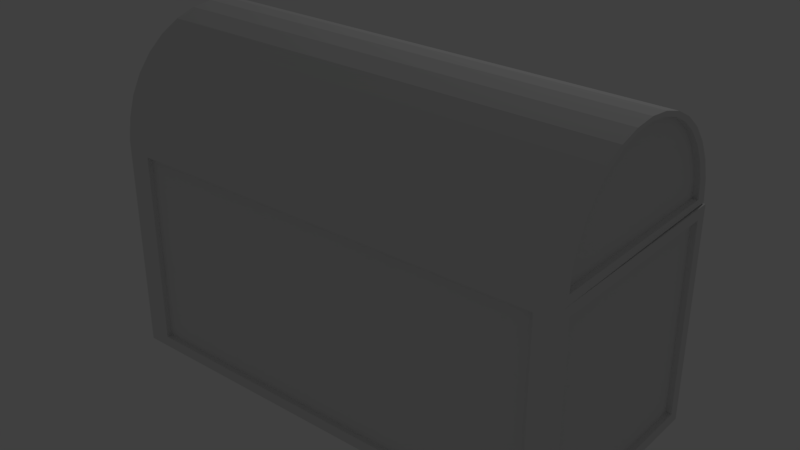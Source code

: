 # Source: chest1.blend  (saved by Blender 2.77.0; exported with 4.5.12 LTS)
import bpy
from mathutils import Matrix  # noqa: F401  (used for matrix-valued properties, if any)

bpy.ops.wm.read_factory_settings(use_empty=True)
scene = bpy.context.scene
scene.name = 'Scene'

# ---- collections
col_collection_1 = bpy.data.collections.new('Collection 1'); scene.collection.children.link(col_collection_1)

# ---- materials (node trees are filled in below, after node groups)
mat_material = bpy.data.materials.new('Material')
mat_material.alpha_threshold = 0.0
mat_material.use_transparent_shadow = False
mat_material.roughness = 0.5
mat_material.line_color = (0.0, 0.0, 0.0, 1.0)

# ---- material node trees

# ---- world
world_world = bpy.data.worlds.new('World'); scene.world = world_world
world_world.color = (0.05088, 0.05088, 0.05088)
world_world.use_sun_shadow = False
world_world.sun_shadow_jitter_overblur = 0.0
world_world.cycles.sampling_method = 'MANUAL'

# ---- lights
light_lamp = bpy.data.lights.new('Lamp', 'POINT')
light_lamp.transmission_factor = 0.0
light_lamp.cutoff_distance = 30.0
light_lamp.energy = 100.0
light_lamp.shadow_buffer_clip_start = 1.001
light_lamp.shadow_soft_size = 0.1
light_lamp.shadow_maximum_resolution = 0.006
light_lamp.use_absolute_resolution = True

# ---- meshes
me_cube = bpy.data.meshes.new('Cube')
me_cube.from_pydata([(1.0, 1.0, -1.0), (1.0, -1.0, -1.0), (-1.0, -1.0, -1.0), (-1.0, 1.0, -1.0), (1.0, 1.0, 1.0), (1.0, -1.0, 1.0), (-1.0, -1.0, 1.0), (-1.0, 1.0, 1.0), (1.0, -1.0, -1.0), (-1.0, -1.0, -1.0), (1.0, -1.0, 1.0), (-1.0, -1.0, 1.0), (1.0, -1.0, -1.0), (-1.0, -1.0, -1.0), (1.0, -1.0, 1.0), (-1.0, -1.0, 1.0), (0.9, -1.0, -0.9), (-0.9, -1.0, -0.9), (0.9, -1.0, 0.9), (-0.9, -1.0, 0.9), (0.9, -1.0, -0.9), (-0.9, -1.0, -0.9), (0.9, -1.0, 0.9), (-0.9, -1.0, 0.9), (0.9, -1.0, -0.9), (-0.9, -1.0, -0.9), (0.9, -1.0, 0.9), (-0.9, -1.0, 0.9), (0.9, -0.95, -0.9), (-0.9, -0.95, -0.9), (0.9, -0.95, 0.9), (-0.9, -0.95, 0.9), (0.9, 1.0, -0.9), (-0.9, 1.0, -0.9), (0.9, 1.0, 0.9), (-0.9, 1.0, 0.9), (0.9, 0.95, -0.9), (-0.9, 0.95, -0.9), (0.9, 0.95, 0.9), (-0.9, 0.95, 0.9), (1.0, 0.9, -0.9), (1.0, -0.9, -0.9), (1.0, 0.9, 0.9), (1.0, -0.9, 0.9), (0.9769, 0.9, -0.9), (0.9769, -0.9, -0.9), (0.9769, 0.9, 0.9), (0.9769, -0.9, 0.9), (-1.0, -0.9, -0.9), (-1.0, 0.9, -0.9), (-1.0, -0.9, 0.9), (-1.0, 0.9, 0.9), (-0.9769, -0.9, -0.9), (-0.9769, 0.9, -0.9), (-0.9769, -0.9, 0.9), (-0.9769, 0.9, 0.9), (-0.9928, 0.9989, 1.009), (0.9925, 0.9989, 1.009), (-0.9928, -0.9818, 1.204), (0.9925, -0.9818, 1.204), (-0.9928, -0.9249, 1.391), (0.9925, -0.9249, 1.391), (-0.9928, -0.8325, 1.564), (0.9925, -0.8325, 1.564), (-0.9928, -0.7082, 1.716), (0.9925, -0.7082, 1.716), (-0.9928, -0.5566, 1.84), (0.9925, -0.5566, 1.84), (-0.9928, -0.3837, 1.932), (0.9925, -0.3837, 1.932), (-0.9928, -0.1961, 1.989), (0.9925, -0.1961, 1.989), (-0.9928, -0.001056, 2.009), (0.9925, -0.001056, 2.009), (-0.9928, 0.194, 1.989), (0.9925, 0.194, 1.989), (-0.9928, 0.3816, 1.932), (0.9925, 0.3816, 1.932), (-0.9928, 0.5545, 1.84), (0.9925, 0.5545, 1.84), (-0.9928, 0.7061, 1.716), (0.9925, 0.7061, 1.716), (-0.9928, 0.8304, 1.564), (0.9925, 0.8304, 1.564), (-0.9928, 0.9228, 1.391), (0.9925, 0.9228, 1.391), (-0.9928, 0.9797, 1.204), (0.9925, 0.9797, 1.204), (-0.9928, 0.8989, 1.068), (-0.9928, -0.9011, 1.068), (-0.9928, -0.8838, 1.244), (-0.9928, -0.8325, 1.413), (-0.9928, -0.7494, 1.568), (-0.9928, -0.6375, 1.705), (-0.9928, -0.5011, 1.817), (-0.9928, -0.3455, 1.9), (-0.9928, -0.1766, 1.951), (-0.9928, -0.001056, 1.968), (-0.9928, 0.1745, 1.951), (-0.9928, 0.3434, 1.9), (-0.9928, 0.499, 1.817), (-0.9928, 0.6353, 1.705), (-0.9928, 0.7473, 1.568), (-0.9928, 0.8304, 1.413), (-0.9928, 0.8817, 1.244), (-0.9698, 0.8989, 1.068), (-0.9698, -0.9011, 1.068), (-0.9698, -0.8838, 1.244), (-0.9698, -0.8325, 1.413), (-0.9698, -0.7494, 1.568), (-0.9698, -0.6375, 1.705), (-0.9698, -0.5011, 1.817), (-0.9698, -0.3455, 1.9), (-0.9698, -0.1766, 1.951), (-0.9698, -0.001056, 1.968), (-0.9698, 0.1745, 1.951), (-0.9698, 0.3434, 1.9), (-0.9698, 0.499, 1.817), (-0.9698, 0.6353, 1.705), (-0.9698, 0.7473, 1.568), (-0.9698, 0.8304, 1.413), (-0.9698, 0.8817, 1.244), (0.9925, 0.8989, 1.068), (0.9925, -0.9011, 1.068), (0.9925, -0.8838, 1.244), (0.9925, -0.8325, 1.413), (0.9925, -0.7494, 1.568), (0.9925, -0.6375, 1.705), (0.9925, -0.5011, 1.817), (0.9925, -0.3455, 1.9), (0.9925, -0.1766, 1.951), (0.9925, -0.001056, 1.968), (0.9925, 0.1745, 1.951), (0.9925, 0.3434, 1.9), (0.9925, 0.499, 1.817), (0.9925, 0.6353, 1.705), (0.9925, 0.7473, 1.568), (0.9925, 0.8304, 1.413), (0.9925, 0.8817, 1.244), (0.9925, 0.8989, 1.068), (0.9925, -0.9011, 1.068), (0.9925, -0.8838, 1.244), (0.9925, -0.8325, 1.413), (0.9925, -0.7494, 1.568), (0.9925, -0.6375, 1.705), (0.9925, -0.5011, 1.817), (0.9925, -0.3455, 1.9), (0.9925, -0.1766, 1.951), (0.9925, -0.001056, 1.968), (0.9925, 0.1745, 1.951), (0.9925, 0.3434, 1.9), (0.9925, 0.499, 1.817), (0.9925, 0.6353, 1.705), (0.9925, 0.7473, 1.568), (0.9925, 0.8304, 1.413), (0.9925, 0.8817, 1.244), (0.9694, 0.8989, 1.068), (0.9694, -0.9011, 1.068), (0.9694, -0.8838, 1.244), (0.9694, -0.8325, 1.413), (0.9694, -0.7494, 1.568), (0.9694, -0.6375, 1.705), (0.9694, -0.5011, 1.817), (0.9694, -0.3455, 1.9), (0.9694, -0.1766, 1.951), (0.9694, -0.001056, 1.968), (0.9694, 0.1745, 1.951), (0.9694, 0.3434, 1.9), (0.9694, 0.499, 1.817), (0.9694, 0.6353, 1.705), (0.9694, 0.7473, 1.568), (0.9694, 0.8304, 1.413), (0.9694, 0.8817, 1.244)], [], [(0, 3, 2, 1), (4, 5, 6, 7), (4, 0, 40, 42), (1, 2, 17, 16), (7, 6, 50, 51), (0, 4, 34, 32), (11, 9, 13, 15), (8, 10, 14, 12), (9, 8, 12, 13), (16, 17, 21, 20), (6, 5, 18, 19), (2, 6, 19, 17), (5, 1, 16, 18), (23, 22, 26, 27), (19, 18, 22, 23), (18, 16, 20, 22), (17, 19, 23, 21), (25, 27, 31, 29), (22, 20, 24, 26), (21, 23, 27, 25), (20, 21, 25, 24), (28, 29, 31, 30), (24, 25, 29, 28), (27, 26, 30, 31), (26, 24, 28, 30), (32, 34, 38, 36), (4, 7, 35, 34), (7, 3, 33, 35), (3, 0, 32, 33), (38, 39, 37, 36), (35, 33, 37, 39), (33, 32, 36, 37), (34, 35, 39, 38), (43, 42, 46, 47), (0, 1, 41, 40), (5, 4, 42, 43), (1, 5, 43, 41), (44, 45, 47, 46), (42, 40, 44, 46), (41, 43, 47, 45), (40, 41, 45, 44), (49, 51, 55, 53), (3, 7, 51, 49), (2, 3, 49, 48), (6, 2, 48, 50), (52, 53, 55, 54), (48, 49, 53, 52), (51, 50, 54, 55), (50, 48, 52, 54), (61, 59, 124, 125), (64, 66, 94, 93), (104, 88, 105, 121), (74, 76, 99, 98), (84, 86, 104, 103), (56, 15, 89, 88), (60, 62, 92, 91), (70, 72, 97, 96), (80, 82, 102, 101), (15, 58, 90, 89), (66, 68, 95, 94), (76, 78, 100, 99), (86, 56, 88, 104), (62, 64, 93, 92), (72, 74, 98, 97), (82, 84, 103, 102), (58, 60, 91, 90), (68, 70, 96, 95), (78, 80, 101, 100), (105, 106, 107, 108, 109, 110, 111, 112, 113, 114, 115, 116, 117, 118, 119, 120, 121), (97, 98, 115, 114), (90, 91, 108, 107), (98, 99, 116, 115), (91, 92, 109, 108), (99, 100, 117, 116), (92, 93, 110, 109), (100, 101, 118, 117), (93, 94, 111, 110), (101, 102, 119, 118), (94, 95, 112, 111), (102, 103, 120, 119), (95, 96, 113, 112), (88, 89, 106, 105), (103, 104, 121, 120), (96, 97, 114, 113), (89, 90, 107, 106), (123, 122, 139, 140), (71, 69, 129, 130), (14, 57, 122, 123), (81, 79, 134, 135), (67, 65, 127, 128), (77, 75, 132, 133), (87, 85, 137, 138), (63, 61, 125, 126), (73, 71, 130, 131), (83, 81, 135, 136), (59, 14, 123, 124), (69, 67, 128, 129), (79, 77, 133, 134), (57, 87, 138, 122), (65, 63, 126, 127), (75, 73, 131, 132), (85, 83, 136, 137), (143, 142, 159, 160), (138, 137, 154, 155), (131, 130, 147, 148), (124, 123, 140, 141), (122, 138, 155, 139), (132, 131, 148, 149), (125, 124, 141, 142), (133, 132, 149, 150), (126, 125, 142, 143), (134, 133, 150, 151), (127, 126, 143, 144), (135, 134, 151, 152), (128, 127, 144, 145), (136, 135, 152, 153), (129, 128, 145, 146), (137, 136, 153, 154), (130, 129, 146, 147), (157, 156, 172, 171, 170, 169, 168, 167, 166, 165, 164, 163, 162, 161, 160, 159, 158), (151, 150, 167, 168), (144, 143, 160, 161), (152, 151, 168, 169), (145, 144, 161, 162), (153, 152, 169, 170), (146, 145, 162, 163), (154, 153, 170, 171), (147, 146, 163, 164), (140, 139, 156, 157), (155, 154, 171, 172), (148, 147, 164, 165), (141, 140, 157, 158), (139, 155, 172, 156), (149, 148, 165, 166), (142, 141, 158, 159), (150, 149, 166, 167), (86, 87, 57, 56), (84, 85, 87, 86), (82, 83, 85, 84), (80, 81, 83, 82), (78, 79, 81, 80), (76, 77, 79, 78), (74, 75, 77, 76), (72, 73, 75, 74), (70, 71, 73, 72), (68, 69, 71, 70), (66, 67, 69, 68), (64, 65, 67, 66), (62, 63, 65, 64), (60, 61, 63, 62), (58, 59, 61, 60), (15, 14, 59, 58), (10, 11, 15, 14)])
_uv = me_cube.uv_layers.new(name='UVMap')
_uv.uv.foreach_set('vector', [0.3179, 0.3489, 0.3293, 0.2587, 0.483, 0.04659, 0.4795, 0.5629, 0.216, 0.3493, 0.04928, 0.5387, 0.07233, 0.04411, 0.2075, 0.2518, 0.216, 0.3493, 0.3179, 0.3489, 0.3138, 0.3555, 0.2197, 0.3568, 0.4795, 0.5629, 0.483, 0.04659, 0.512, 0.01686, 0.5126, 0.5913, 0.2075, 0.2518, 0.07233, 0.04411, 0.1045, 0.06739, 0.213, 0.2442, 0.3179, 0.3489, 0.216, 0.3493, 0.2215, 0.3437, 0.3134, 0.3431, 0.1883, 0.8347, 0.1821, 0.7471, 0.1841, 0.7487, 0.1898, 0.8328, 0.2688, 0.7501, 0.2743, 0.8347, 0.2724, 0.8331, 0.2673, 0.7519, 0.1821, 0.7471, 0.2688, 0.7501, 0.2673, 0.7519, 0.1841, 0.7487, 0.5126, 0.5913, 0.512, 0.01686, 0.5212, 0.009333, 0.5209, 0.6002, 0.07233, 0.04411, 0.04928, 0.5387, 0.01964, 0.5676, 0.0421, 0.01822, 0.483, 0.04659, 0.07233, 0.04411, 0.0421, 0.01822, 0.512, 0.01686, 0.04928, 0.5387, 0.4795, 0.5629, 0.5126, 0.5913, 0.01964, 0.5676, 0.0344, 0.01009, 0.01038, 0.5749, 0.0002781, 0.5837, 0.02507, 0.001226, 0.0421, 0.01822, 0.01964, 0.5676, 0.01038, 0.5749, 0.0344, 0.01009, 0.01964, 0.5676, 0.5126, 0.5913, 0.5209, 0.6002, 0.01038, 0.5749, 0.512, 0.01686, 0.0421, 0.01822, 0.0344, 0.01009, 0.5212, 0.009333, 0.127, 0.8306, 0.01393, 0.8306, 0.01751, 0.8267, 0.1235, 0.8274, 0.01038, 0.5749, 0.5209, 0.6002, 0.5311, 0.61, 0.0002781, 0.5837, 0.5212, 0.009333, 0.0344, 0.01009, 0.02507, 0.001226, 0.5311, 0.0002781, 0.5209, 0.6002, 0.5212, 0.009333, 0.5311, 0.0002781, 0.5311, 0.61, 0.1351, 0.7232, 0.1235, 0.8274, 0.01751, 0.8267, 0.02913, 0.7225, 0.1387, 0.7193, 0.127, 0.8306, 0.1235, 0.8274, 0.1351, 0.7232, 0.01393, 0.8306, 0.02565, 0.7193, 0.02913, 0.7225, 0.01751, 0.8267, 0.02565, 0.7193, 0.1387, 0.7193, 0.1351, 0.7232, 0.02913, 0.7225, 0.1224, 0.8844, 0.1224, 0.9888, 0.1188, 0.9855, 0.1194, 0.8877, 0.216, 0.3493, 0.2075, 0.2518, 0.2138, 0.2592, 0.2215, 0.3437, 0.2075, 0.2518, 0.3293, 0.2587, 0.3227, 0.2644, 0.2138, 0.2592, 0.3293, 0.2587, 0.3179, 0.3489, 0.3134, 0.3431, 0.3227, 0.2644, 0.1188, 0.9855, 0.02264, 0.9748, 0.02323, 0.8769, 0.1194, 0.8877, 0.01964, 0.978, 0.01964, 0.8736, 0.02323, 0.8769, 0.02264, 0.9748, 0.01964, 0.8736, 0.1224, 0.8844, 0.1194, 0.8877, 0.02323, 0.8769, 0.1224, 0.9888, 0.01964, 0.978, 0.02264, 0.9748, 0.1188, 0.9855, 0.1489, 0.986, 0.1605, 0.8762, 0.1627, 0.8783, 0.1512, 0.9836, 0.3179, 0.3489, 0.4795, 0.5629, 0.4411, 0.5367, 0.3138, 0.3555, 0.04928, 0.5387, 0.216, 0.3493, 0.2197, 0.3568, 0.08747, 0.5199, 0.4795, 0.5629, 0.04928, 0.5387, 0.08747, 0.5199, 0.4411, 0.5367, 0.2698, 0.8787, 0.2583, 0.984, 0.1512, 0.9836, 0.1627, 0.8783, 0.1605, 0.8762, 0.2721, 0.8762, 0.2698, 0.8787, 0.1627, 0.8783, 0.2605, 0.986, 0.1489, 0.986, 0.1512, 0.9836, 0.2583, 0.984, 0.2721, 0.8762, 0.2605, 0.986, 0.2583, 0.984, 0.2698, 0.8787, 0.4502, 0.6816, 0.4502, 0.8314, 0.4469, 0.8284, 0.4474, 0.6845, 0.3293, 0.2587, 0.2075, 0.2518, 0.213, 0.2442, 0.3247, 0.2497, 0.483, 0.04659, 0.3293, 0.2587, 0.3247, 0.2497, 0.4478, 0.06636, 0.07233, 0.04411, 0.483, 0.04659, 0.4478, 0.06636, 0.1045, 0.06739, 0.306, 0.6691, 0.4474, 0.6845, 0.4469, 0.8284, 0.3055, 0.813, 0.3028, 0.6661, 0.4502, 0.6816, 0.4474, 0.6845, 0.306, 0.6691, 0.4502, 0.8314, 0.3028, 0.8159, 0.3055, 0.813, 0.4469, 0.8284, 0.3028, 0.8159, 0.3028, 0.6661, 0.306, 0.6691, 0.3055, 0.813, 0.4868, 0.9146, 0.4852, 0.8935, 0.4939, 0.8996, 0.4966, 0.9186, 0.9618, 0.9565, 0.9436, 0.972, 0.9368, 0.9692, 0.9532, 0.9553, 0.8505, 0.7146, 0.8301, 0.7047, 0.8334, 0.7029, 0.8511, 0.7117, 0.8523, 0.9919, 0.8293, 0.9853, 0.8339, 0.9813, 0.8546, 0.9871, 0.7621, 0.9205, 0.7547, 0.8977, 0.7668, 0.9024, 0.7734, 0.9229, 0.7519, 0.8739, 0.9958, 0.8685, 0.9839, 0.8771, 0.7643, 0.881, 0.9875, 0.9164, 0.9766, 0.9377, 0.9665, 0.9384, 0.9763, 0.9192, 0.9, 0.991, 0.8762, 0.9938, 0.8761, 0.9889, 0.8975, 0.9864, 0.7892, 0.9596, 0.7737, 0.9414, 0.7839, 0.9417, 0.7978, 0.9581, 0.9958, 0.8685, 0.9941, 0.8934, 0.9822, 0.8985, 0.9839, 0.8771, 0.9436, 0.972, 0.9227, 0.9836, 0.918, 0.9797, 0.9368, 0.9692, 0.8293, 0.9853, 0.808, 0.9744, 0.8147, 0.9715, 0.8339, 0.9813, 0.7547, 0.8977, 0.7519, 0.8739, 0.7643, 0.881, 0.7668, 0.9024, 0.9766, 0.9377, 0.9618, 0.9565, 0.9532, 0.9553, 0.9665, 0.9384, 0.8762, 0.9938, 0.8523, 0.9919, 0.8546, 0.9871, 0.8761, 0.9889, 0.7737, 0.9414, 0.7621, 0.9205, 0.7734, 0.9229, 0.7839, 0.9417, 0.9941, 0.8934, 0.9875, 0.9164, 0.9763, 0.9192, 0.9822, 0.8985, 0.9227, 0.9836, 0.9, 0.991, 0.8975, 0.9864, 0.918, 0.9797, 0.808, 0.9744, 0.7892, 0.9596, 0.7978, 0.9581, 0.8147, 0.9715, 0.8334, 0.7029, 0.8478, 0.5159, 0.8733, 0.511, 0.8998, 0.519, 0.9212, 0.5336, 0.9358, 0.5501, 0.9461, 0.5686, 0.9525, 0.5884, 0.955, 0.609, 0.9532, 0.6295, 0.9475, 0.6493, 0.9379, 0.6674, 0.9249, 0.6832, 0.909, 0.6961, 0.8909, 0.7055, 0.8712, 0.7111, 0.8511, 0.7117, 0.956, 0.63, 0.9501, 0.6503, 0.9475, 0.6493, 0.9532, 0.6295, 0.8732, 0.5066, 0.9014, 0.5157, 0.8998, 0.519, 0.8733, 0.511, 0.9501, 0.6503, 0.9402, 0.6689, 0.9379, 0.6674, 0.9475, 0.6493, 0.9014, 0.5157, 0.9233, 0.5311, 0.9212, 0.5336, 0.8998, 0.519, 0.9402, 0.6689, 0.9269, 0.6851, 0.9249, 0.6832, 0.9379, 0.6674, 0.9233, 0.5311, 0.9381, 0.5484, 0.9358, 0.5501, 0.9212, 0.5336, 0.9269, 0.6851, 0.9106, 0.6984, 0.909, 0.6961, 0.9249, 0.6832, 0.9381, 0.5484, 0.9487, 0.5674, 0.9461, 0.5686, 0.9358, 0.5501, 0.9106, 0.6984, 0.8919, 0.7081, 0.8909, 0.7055, 0.909, 0.6961, 0.9487, 0.5674, 0.9553, 0.5878, 0.9525, 0.5884, 0.9461, 0.5686, 0.8919, 0.7081, 0.8716, 0.7138, 0.8712, 0.7111, 0.8909, 0.7055, 0.9553, 0.5878, 0.9577, 0.6089, 0.955, 0.609, 0.9525, 0.5884, 0.8301, 0.7047, 0.8438, 0.5129, 0.8478, 0.5159, 0.8334, 0.7029, 0.8716, 0.7138, 0.8505, 0.7146, 0.8511, 0.7117, 0.8712, 0.7111, 0.9577, 0.6089, 0.956, 0.63, 0.9532, 0.6295, 0.955, 0.609, 0.8438, 0.5129, 0.8732, 0.5066, 0.8733, 0.511, 0.8478, 0.5159, 0.4973, 0.8785, 0.7002, 0.8753, 0.6997, 0.8798, 0.4977, 0.879, 0.564, 0.9921, 0.5427, 0.9836, 0.5474, 0.9802, 0.5666, 0.9878, 0.4865, 0.8715, 0.7134, 0.8678, 0.7002, 0.8753, 0.4973, 0.8785, 0.6729, 0.9672, 0.6531, 0.9811, 0.6467, 0.9779, 0.6641, 0.9652, 0.5234, 0.971, 0.5071, 0.9548, 0.5154, 0.9544, 0.5301, 0.9689, 0.6317, 0.9906, 0.6092, 0.9957, 0.6073, 0.9911, 0.6275, 0.9865, 0.7121, 0.8944, 0.706, 0.9222, 0.6923, 0.9256, 0.6993, 0.9005, 0.4945, 0.9357, 0.4868, 0.9146, 0.4966, 0.9186, 0.504, 0.9373, 0.5864, 0.996, 0.564, 0.9921, 0.5666, 0.9878, 0.5868, 0.9915, 0.6914, 0.9483, 0.6729, 0.9672, 0.6641, 0.9652, 0.6795, 0.9485, 0.4852, 0.8935, 0.4865, 0.8715, 0.4973, 0.8785, 0.4939, 0.8996, 0.5427, 0.9836, 0.5234, 0.971, 0.5301, 0.9689, 0.5474, 0.9802, 0.6531, 0.9811, 0.6317, 0.9906, 0.6275, 0.9865, 0.6467, 0.9779, 0.7134, 0.8678, 0.7121, 0.8944, 0.6993, 0.9005, 0.7002, 0.8753, 0.5071, 0.9548, 0.4945, 0.9357, 0.504, 0.9373, 0.5154, 0.9544, 0.6092, 0.9957, 0.5864, 0.996, 0.5868, 0.9915, 0.6073, 0.9911, 0.706, 0.9222, 0.6914, 0.9483, 0.6795, 0.9485, 0.6923, 0.9256, 0.9258, 0.46, 0.9021, 0.4729, 0.9009, 0.4696, 0.9237, 0.4571, 0.6993, 0.9005, 0.6923, 0.9256, 0.6919, 0.9254, 0.6989, 0.9005, 0.5868, 0.9915, 0.5666, 0.9878, 0.5667, 0.9875, 0.5868, 0.9911, 0.4939, 0.8996, 0.4973, 0.8785, 0.4977, 0.879, 0.4942, 0.8996, 0.7002, 0.8753, 0.6993, 0.9005, 0.6989, 0.9005, 0.6997, 0.8798, 0.6073, 0.9911, 0.5868, 0.9915, 0.5868, 0.9911, 0.6073, 0.9907, 0.4966, 0.9186, 0.4939, 0.8996, 0.4942, 0.8996, 0.497, 0.9185, 0.6275, 0.9865, 0.6073, 0.9911, 0.6073, 0.9907, 0.6274, 0.9862, 0.504, 0.9373, 0.4966, 0.9186, 0.497, 0.9185, 0.5043, 0.9371, 0.6467, 0.9779, 0.6275, 0.9865, 0.6274, 0.9862, 0.6465, 0.9776, 0.5154, 0.9544, 0.504, 0.9373, 0.5043, 0.9371, 0.5156, 0.9542, 0.6641, 0.9652, 0.6467, 0.9779, 0.6465, 0.9776, 0.6639, 0.965, 0.5301, 0.9689, 0.5154, 0.9544, 0.5156, 0.9542, 0.5303, 0.9686, 0.6795, 0.9485, 0.6641, 0.9652, 0.6639, 0.965, 0.6792, 0.9483, 0.5474, 0.9802, 0.5301, 0.9689, 0.5303, 0.9686, 0.5476, 0.9799, 0.6923, 0.9256, 0.6795, 0.9485, 0.6792, 0.9483, 0.6919, 0.9254, 0.5666, 0.9878, 0.5474, 0.9802, 0.5476, 0.9799, 0.5667, 0.9875, 0.8503, 0.467, 0.8516, 0.2827, 0.8689, 0.276, 0.8899, 0.2778, 0.9091, 0.2842, 0.9265, 0.2943, 0.9413, 0.3075, 0.9532, 0.3233, 0.9618, 0.3411, 0.9665, 0.3603, 0.9674, 0.3801, 0.9641, 0.4001, 0.9567, 0.4196, 0.9426, 0.4398, 0.9237, 0.4571, 0.9009, 0.4696, 0.8753, 0.4747, 0.9433, 0.3056, 0.9555, 0.3219, 0.9532, 0.3233, 0.9413, 0.3075, 0.9452, 0.442, 0.9258, 0.46, 0.9237, 0.4571, 0.9426, 0.4398, 0.928, 0.2921, 0.9433, 0.3056, 0.9413, 0.3075, 0.9265, 0.2943, 0.9594, 0.4211, 0.9452, 0.442, 0.9426, 0.4398, 0.9567, 0.4196, 0.9103, 0.2818, 0.928, 0.2921, 0.9265, 0.2943, 0.9091, 0.2842, 0.9668, 0.4008, 0.9594, 0.4211, 0.9567, 0.4196, 0.9641, 0.4001, 0.8905, 0.275, 0.9103, 0.2818, 0.9091, 0.2842, 0.8899, 0.2778, 0.9701, 0.3803, 0.9668, 0.4008, 0.9641, 0.4001, 0.9674, 0.3801, 0.847, 0.4698, 0.8478, 0.2811, 0.8516, 0.2827, 0.8503, 0.467, 0.8683, 0.2728, 0.8905, 0.275, 0.8899, 0.2778, 0.8689, 0.276, 0.9692, 0.3599, 0.9701, 0.3803, 0.9674, 0.3801, 0.9665, 0.3603, 0.8751, 0.4785, 0.847, 0.4698, 0.8503, 0.467, 0.8753, 0.4747, 0.8478, 0.2811, 0.8683, 0.2728, 0.8689, 0.276, 0.8516, 0.2827, 0.9643, 0.3402, 0.9692, 0.3599, 0.9665, 0.3603, 0.9618, 0.3411, 0.9021, 0.4729, 0.8751, 0.4785, 0.8753, 0.4747, 0.9009, 0.4696, 0.9555, 0.3219, 0.9643, 0.3402, 0.9618, 0.3411, 0.9532, 0.3233, 0.5677, 0.4305, 0.81, 0.4305, 0.81, 0.4544, 0.5677, 0.4544, 0.5677, 0.4066, 0.81, 0.4066, 0.81, 0.4305, 0.5677, 0.4305, 0.5677, 0.3826, 0.81, 0.3826, 0.81, 0.4066, 0.5677, 0.4066, 0.5677, 0.3587, 0.81, 0.3587, 0.81, 0.3826, 0.5677, 0.3826, 0.5677, 0.3348, 0.81, 0.3348, 0.81, 0.3587, 0.5677, 0.3587, 0.5677, 0.3109, 0.81, 0.3109, 0.81, 0.3348, 0.5677, 0.3348, 0.5677, 0.2869, 0.81, 0.2869, 0.81, 0.3109, 0.5677, 0.3109, 0.5677, 0.263, 0.81, 0.263, 0.81, 0.2869, 0.5677, 0.2869, 0.5677, 0.2391, 0.81, 0.2391, 0.81, 0.263, 0.5677, 0.263, 0.5677, 0.2152, 0.81, 0.2152, 0.81, 0.2391, 0.5677, 0.2391, 0.5677, 0.1912, 0.81, 0.1912, 0.81, 0.2152, 0.5677, 0.2152, 0.5677, 0.1673, 0.81, 0.1673, 0.81, 0.1912, 0.5677, 0.1912, 0.5677, 0.1434, 0.81, 0.1434, 0.81, 0.1673, 0.5677, 0.1673, 0.5677, 0.1195, 0.81, 0.1195, 0.81, 0.1434, 0.5677, 0.1434, 0.5677, 0.09554, 0.81, 0.09554, 0.81, 0.1195, 0.5677, 0.1195, 0.5668, 0.07059, 0.8109, 0.07059, 0.81, 0.09554, 0.5677, 0.09554, 0.2743, 0.8347, 0.1883, 0.8347, 0.1898, 0.8328, 0.2724, 0.8331])
me_cube.materials.append(mat_material)
me_cube.use_remesh_preserve_volume = False
me_cube.use_remesh_preserve_attributes = False
me_cube.use_mirror_vertex_groups = False
me_cube.update()

# ---- objects
ob_cube = bpy.data.objects.new('Cube', me_cube)
ob_lamp = bpy.data.objects.new('Lamp', light_lamp)

# ---- transforms, parenting, visibility, modifiers, constraints
ob_cube.location = (0.0, 0.0, 1.624)
ob_cube.scale = (2.169, 1.0, 1.0)
ob_cube.lock_rotations_4d = False
ob_cube.empty_display_type = 'ARROWS'
ob_cube.lineart.crease_threshold = 0.0
ob_lamp.location = (1.567, 5.534, 6.893)
ob_lamp.rotation_euler = (0.6503, 0.05522, 1.866)
ob_lamp.lock_rotations_4d = False
ob_lamp.empty_display_type = 'ARROWS'
ob_lamp.color = (0.0, 0.0, 0.0, 0.0)
ob_lamp.lineart.crease_threshold = 0.0

# ---- collection membership
col_collection_1.objects.link(ob_cube)
col_collection_1.objects.link(ob_lamp)

# ---- scene / render settings (as saved in the file)
scene.frame_start = 1; scene.frame_end = 250; scene.frame_set(1)
scene.render.engine = 'BLENDER_EEVEE_NEXT'
scene.render.resolution_percentage = 50
scene.render.dither_intensity = 0.0
scene.cycles.use_denoising = False
scene.cycles.samples = 128
scene.cycles.sampling_pattern = 'TABULATED_SOBOL'
scene.cycles.light_sampling_threshold = 0.0
scene.cycles.use_adaptive_sampling = False
scene.cycles.use_light_tree = False
scene.cycles.blur_glossy = 0.0
scene.cycles.sample_clamp_indirect = 0.0
scene.view_settings.view_transform = 'Standard'
bpy.context.view_layer.update()

# ---- added for rendering (the .blend has no active camera): camera
cam_auto = bpy.data.cameras.new('AutoCamera')
cam_auto.lens = 50.0
cam_auto.sensor_width = 36.0
cam_auto.clip_end = 1000.0
ob_auto_camera = bpy.data.objects.new('AutoCamera', cam_auto)
scene.collection.objects.link(ob_auto_camera)
ob_auto_camera.location = (5.22326, -6.26791, 6.30713)
ob_auto_camera.rotation_euler = (1.09748, -7.21219e-08, 0.694738)
scene.camera = ob_auto_camera
bpy.context.view_layer.update()
